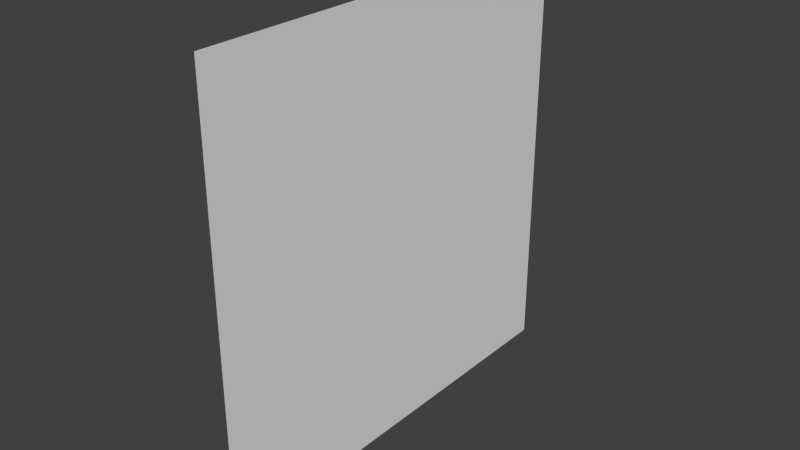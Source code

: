 # Source: Quad.blend  (saved by Blender 2.61.0; exported with 4.5.12 LTS)
import bpy
from mathutils import Matrix  # noqa: F401  (used for matrix-valued properties, if any)

bpy.ops.wm.read_factory_settings(use_empty=True)
scene = bpy.context.scene
scene.name = 'Scene'

# ---- collections
col_collection_1 = bpy.data.collections.new('Collection 1'); scene.collection.children.link(col_collection_1)

# ---- world
world_world = bpy.data.worlds.new('World'); scene.world = world_world
world_world.color = (0.05088, 0.05088, 0.05088)
world_world.use_sun_shadow = False
world_world.sun_shadow_jitter_overblur = 0.0
world_world.cycles.sampling_method = 'MANUAL'
world_world.cycles.sample_map_resolution = 256

# ---- meshes
me_plane = bpy.data.meshes.new('Plane')
me_plane.from_pydata([(1.0, 1.0, 0.0), (1.0, -1.0, 0.0), (-1.0, -1.0, 0.0), (-1.0, 1.0, 0.0)], [], [(0, 3, 2, 1)])
_uv = me_plane.uv_layers.new(name='UVMap')
_uv.uv.foreach_set('vector', [0.0, 1.192e-07, 1.0, 0.0, 1.0, 1.0, 8.941e-08, 1.0])
me_plane.use_remesh_preserve_volume = False
me_plane.use_remesh_preserve_attributes = False
me_plane.use_mirror_vertex_groups = False
me_plane.update()

# ---- objects
ob_plane = bpy.data.objects.new('Plane', me_plane)

# ---- transforms, parenting, visibility, modifiers, constraints
ob_plane.location = (0.0, 0.0, 0.0)
ob_plane.rotation_euler = (0.0, 1.571, 0.0)
ob_plane.lineart.crease_threshold = 0.0

# ---- collection membership
col_collection_1.objects.link(ob_plane)

# ---- scene / render settings (as saved in the file)
scene.frame_start = 1; scene.frame_end = 250; scene.frame_set(0)
scene.render.engine = 'BLENDER_EEVEE_NEXT'
scene.render.image_settings.color_mode = 'RGB'
scene.render.image_settings.compression = 90
scene.render.resolution_percentage = 50
scene.render.dither_intensity = 0.0
scene.render.bake_margin = 2
scene.render.bake_bias = 0.0
scene.cycles.use_denoising = False
scene.cycles.samples = 10
scene.cycles.sampling_pattern = 'TABULATED_SOBOL'
scene.cycles.light_sampling_threshold = 0.0
scene.cycles.use_adaptive_sampling = False
scene.cycles.use_light_tree = False
scene.cycles.blur_glossy = 0.0
scene.cycles.volume_bounces = 1
scene.cycles.pixel_filter_type = 'GAUSSIAN'
scene.cycles.sample_clamp_indirect = 0.0
scene.view_settings.view_transform = 'Standard'
bpy.context.view_layer.update()

# ---- added for rendering (the .blend has no active camera and no usable light): camera, sun
cam_auto = bpy.data.cameras.new('AutoCamera')
cam_auto.lens = 50.0
cam_auto.sensor_width = 36.0
cam_auto.clip_end = 1000.0
ob_auto_camera = bpy.data.objects.new('AutoCamera', cam_auto)
scene.collection.objects.link(ob_auto_camera)
ob_auto_camera.location = (2.61693, -3.14032, 2.09354)
ob_auto_camera.rotation_euler = (1.09748, -7.21219e-08, 0.694738)
scene.camera = ob_auto_camera
light_auto_sun = bpy.data.lights.new('AutoSun', 'SUN')
light_auto_sun.energy = 3.0
light_auto_sun.angle = 0.0523599
ob_auto_sun = bpy.data.objects.new('AutoSun', light_auto_sun)
scene.collection.objects.link(ob_auto_sun)
ob_auto_sun.rotation_euler = (0.872665, 0.174533, 0.523599)
bpy.context.view_layer.update()
